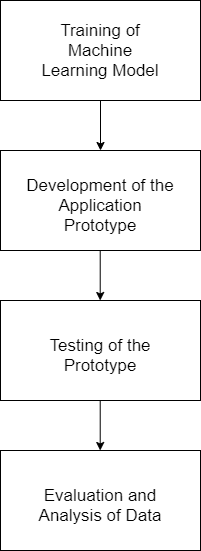

The diagram above was exported from draw.io. Its source (the exported page's mxGraphModel, read from the mxfile embedded in the PNG):
<mxGraphModel dx="1038" dy="689" grid="1" gridSize="10" guides="1" tooltips="1" connect="1" arrows="1" fold="1" page="1" pageScale="1" pageWidth="827" pageHeight="1169" math="0" shadow="0">
  <root>
    <mxCell id="0" />
    <mxCell id="1" parent="0" />
    <mxCell id="2" value="" style="rounded=0;whiteSpace=wrap;html=1;" vertex="1" parent="1">
      <mxGeometry x="340" y="70" width="200" height="100" as="geometry" />
    </mxCell>
    <mxCell id="3" value="Training of Machine Learning Model" style="text;html=1;strokeColor=none;fillColor=none;align=center;verticalAlign=middle;whiteSpace=wrap;rounded=0;fontSize=17;" vertex="1" parent="1">
      <mxGeometry x="380" y="105" width="120" height="30" as="geometry" />
    </mxCell>
    <mxCell id="4" value="" style="rounded=0;whiteSpace=wrap;html=1;" vertex="1" parent="1">
      <mxGeometry x="340" y="220" width="200" height="100" as="geometry" />
    </mxCell>
    <mxCell id="5" value="" style="endArrow=classic;html=1;rounded=0;fontSize=17;exitX=0.5;exitY=1;exitDx=0;exitDy=0;" edge="1" source="2" parent="1">
      <mxGeometry width="50" height="50" relative="1" as="geometry">
        <mxPoint x="390" y="360" as="sourcePoint" />
        <mxPoint x="440" y="220" as="targetPoint" />
      </mxGeometry>
    </mxCell>
    <mxCell id="6" value="Development of the Application Prototype" style="text;html=1;strokeColor=none;fillColor=none;align=center;verticalAlign=middle;whiteSpace=wrap;rounded=0;fontSize=17;" vertex="1" parent="1">
      <mxGeometry x="365" y="260" width="150" height="30" as="geometry" />
    </mxCell>
    <mxCell id="7" value="" style="rounded=0;whiteSpace=wrap;html=1;" vertex="1" parent="1">
      <mxGeometry x="340" y="370" width="200" height="100" as="geometry" />
    </mxCell>
    <mxCell id="8" value="" style="endArrow=classic;html=1;rounded=0;fontSize=17;exitX=0.5;exitY=1;exitDx=0;exitDy=0;" edge="1" parent="1">
      <mxGeometry width="50" height="50" relative="1" as="geometry">
        <mxPoint x="439.71000000000004" y="320" as="sourcePoint" />
        <mxPoint x="439.71000000000004" y="370" as="targetPoint" />
      </mxGeometry>
    </mxCell>
    <mxCell id="9" value="Testing of the Prototype" style="text;html=1;strokeColor=none;fillColor=none;align=center;verticalAlign=middle;whiteSpace=wrap;rounded=0;fontSize=17;" vertex="1" parent="1">
      <mxGeometry x="365" y="410" width="150" height="30" as="geometry" />
    </mxCell>
    <mxCell id="10" value="" style="rounded=0;whiteSpace=wrap;html=1;" vertex="1" parent="1">
      <mxGeometry x="340" y="520" width="200" height="100" as="geometry" />
    </mxCell>
    <mxCell id="11" value="" style="endArrow=classic;html=1;rounded=0;fontSize=17;exitX=0.5;exitY=1;exitDx=0;exitDy=0;" edge="1" parent="1">
      <mxGeometry width="50" height="50" relative="1" as="geometry">
        <mxPoint x="439.71000000000004" y="470" as="sourcePoint" />
        <mxPoint x="439.71000000000004" y="520" as="targetPoint" />
      </mxGeometry>
    </mxCell>
    <mxCell id="12" value="Evaluation and Analysis of Data" style="text;html=1;strokeColor=none;fillColor=none;align=center;verticalAlign=middle;whiteSpace=wrap;rounded=0;fontSize=17;" vertex="1" parent="1">
      <mxGeometry x="365" y="560" width="150" height="30" as="geometry" />
    </mxCell>
  </root>
</mxGraphModel>